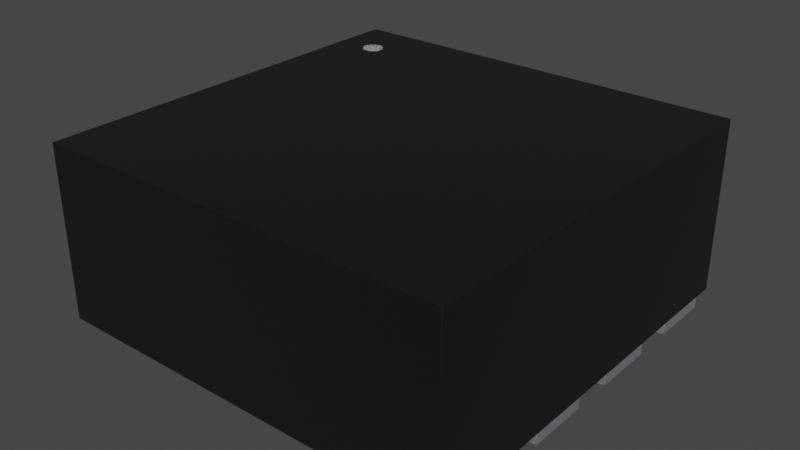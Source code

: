 # Source: MLF-8_2x2mm.blend  (saved by Blender 4.1.23; exported with 4.5.12 LTS)
import bpy
from mathutils import Matrix  # noqa: F401  (used for matrix-valued properties, if any)

bpy.ops.wm.read_factory_settings(use_empty=True)
scene = bpy.context.scene
scene.name = 'Scene'

# ---- collections
col_collection = bpy.data.collections.new('Collection'); scene.collection.children.link(col_collection)

# ---- materials (node trees are filled in below, after node groups)
mat_plastic_chip = bpy.data.materials.new('plastic_chip')
mat_plastic_chip.use_transparent_shadow = False
mat_plastic_chip.preview_render_type = 'CUBE'
mat_white_markings = bpy.data.materials.new('white_markings')
mat_white_markings.use_transparent_shadow = False
mat_white_markings.preview_render_type = 'FLAT'
mat_metal_pins = bpy.data.materials.new('metal_pins')
mat_metal_pins.use_transparent_shadow = False
mat_metal_pins.preview_render_type = 'CUBE'

# ---- material node trees
mat_plastic_chip.use_nodes = True; mat_plastic_chip.node_tree.nodes.clear()
_N = mat_plastic_chip.node_tree.nodes; _L = mat_plastic_chip.node_tree.links
n0 = _N.new('ShaderNodeBsdfPrincipled'); n0.name = 'Principled BSDF'; n0.location = (10, 300)
n0.distribution = 'GGX'
n0.subsurface_method = 'BURLEY'
n0.inputs[0].default_value = (0.009312, 0.009312, 0.009312, 1.0)
n0.inputs[1].default_value = 0.1372
n0.inputs[2].default_value = 0.3706
n0.inputs[3].default_value = 1.45
n0.inputs[27].default_value = (0.0, 0.0, 0.0, 1.0)
n0.inputs[28].default_value = 1.0
n1 = _N.new('ShaderNodeOutputMaterial'); n1.name = 'Material Output'; n1.location = (300, 300)
n2 = _N.new('ShaderNodeTexNoise'); n2.name = 'Noise Texture'; n2.location = (-893, 54)
n2.inputs[2].default_value = 200.0
n2.inputs[3].default_value = 3.6
n2.inputs[4].default_value = 0.8375
n3 = _N.new('ShaderNodeBump'); n3.name = 'Bump'; n3.location = (-604, -53)
n3.inputs[0].default_value = 0.08
n3.inputs[1].default_value = 1.0
n3.inputs[2].default_value = 1.0
_L.new(n0.outputs[0], n1.inputs[0])
_L.new(n2.outputs[0], n3.inputs[3])
_L.new(n3.outputs[0], n0.inputs[5])
n1.is_active_output = True
mat_white_markings.use_nodes = True; mat_white_markings.node_tree.nodes.clear()
_N = mat_white_markings.node_tree.nodes; _L = mat_white_markings.node_tree.links
n0 = _N.new('ShaderNodeOutputMaterial'); n0.name = 'Material Output'; n0.location = (300, 300)
n1 = _N.new('ShaderNodeBsdfPrincipled'); n1.name = 'Principled BSDF'; n1.location = (-34, 272)
n1.distribution = 'GGX'
n1.subsurface_method = 'BURLEY'
n1.inputs[1].default_value = 0.02
n1.inputs[2].default_value = 0.4636
n1.inputs[3].default_value = 1.4
n1.inputs[8].default_value = 1.0
n1.inputs[10].default_value = 0.3682
n1.inputs[13].default_value = 0.6591
n1.inputs[18].default_value = 0.2318
n1.inputs[20].default_value = 0.6709
n1.inputs[24].default_value = 0.1191
n1.inputs[27].default_value = (0.0, 0.0, 0.0, 1.0)
n1.inputs[28].default_value = 1.0
n2 = _N.new('ShaderNodeMapping'); n2.name = 'Mapping'; n2.location = (-1010, 265)
n2.inputs[3].default_value = (3.0, 1.0, 1.0)
n3 = _N.new('ShaderNodeTexCoord'); n3.name = 'Texture Coordinate'; n3.location = (-1250, 180)
n4 = _N.new('ShaderNodeBump'); n4.name = 'Bump'; n4.location = (-376, -99)
n4.inputs[0].default_value = 0.05
n4.inputs[1].default_value = 1.0
n4.inputs[2].default_value = 1.0
n5 = _N.new('ShaderNodeTexNoise'); n5.name = 'Noise Texture'; n5.location = (-662, 176)
n5.inputs[2].default_value = 88.0
n5.inputs[3].default_value = 10.8
n5.inputs[4].default_value = 0.9167
n5.inputs[8].default_value = 1.6
n6 = _N.new('ShaderNodeValToRGB'); n6.name = 'ColorRamp'; n6.location = (-354, 186)
while len(n6.color_ramp.elements) > 1: n6.color_ramp.elements.remove(n6.color_ramp.elements[-1])
n6.color_ramp.elements[0].position = 0.0; n6.color_ramp.elements[0].color = (0.2596, 0.2596, 0.2596, 1.0)
_e = n6.color_ramp.elements.new(1.0); _e.color = (0.6303, 0.6303, 0.6303, 1.0)
n7 = _N.new('ShaderNodeMix'); n7.name = 'Mix'; n7.location = (-204, 152)
n7.data_type = 'RGBA'
n7.inputs[0].default_value = 0.3682
n7.inputs[7].default_value = (0.2525, 0.2525, 0.2525, 1.0)
_L.new(n5.outputs[0], n6.inputs[0])
_L.new(n1.outputs[0], n0.inputs[0])
_L.new(n3.outputs[2], n2.inputs[0])
_L.new(n2.outputs[0], n5.inputs[0])
_L.new(n5.outputs[0], n4.inputs[3])
_L.new(n4.outputs[0], n1.inputs[5])
_L.new(n6.outputs[0], n7.inputs[6])
_L.new(n7.outputs[2], n1.inputs[0])
n0.is_active_output = True
mat_metal_pins.use_nodes = True; mat_metal_pins.node_tree.nodes.clear()
_N = mat_metal_pins.node_tree.nodes; _L = mat_metal_pins.node_tree.links
n0 = _N.new('ShaderNodeMapping'); n0.name = 'Mapping'; n0.location = (-1447, -91)
n0.inputs[3].default_value = (4.8, 1.2, 1.1)
n1 = _N.new('ShaderNodeBsdfPrincipled'); n1.name = 'Principled BSDF'; n1.location = (-560, 254)
n1.distribution = 'GGX'
n1.subsurface_method = 'BURLEY'
n1.inputs[1].default_value = 0.7818
n1.inputs[2].default_value = 0.2886
n1.inputs[3].default_value = 1.45
n1.inputs[13].default_value = 0.0
n1.inputs[27].default_value = (0.0, 0.0, 0.0, 1.0)
n1.inputs[28].default_value = 1.0
n2 = _N.new('ShaderNodeOutputMaterial'); n2.name = 'Material Output.002'; n2.location = (-205, 253)
n2.width = 213
n3 = _N.new('ShaderNodeTexNoise'); n3.name = 'Noise Texture.002'; n3.location = (-1228, -73)
n3.inputs[2].default_value = 0.1
n3.inputs[3].default_value = 7.0
n3.inputs[4].default_value = 0.6
n3.inputs[8].default_value = 0.4
n4 = _N.new('ShaderNodeTexCoord'); n4.name = 'Texture Coordinate'; n4.location = (-1636, -116)
n5 = _N.new('ShaderNodeMix'); n5.name = 'Mix.001'; n5.location = (-921, 45)
n5.data_type = 'RGBA'
n5.inputs[6].default_value = (0.9398, 0.9547, 1.0, 1.0)
n5.inputs[7].default_value = (0.13, 0.1259, 0.1359, 1.0)
n6 = _N.new('ShaderNodeBump'); n6.name = 'Bump.001'; n6.location = (-1001, -227)
n6.inputs[0].default_value = 0.05
n6.inputs[1].default_value = 0.01
n6.inputs[2].default_value = 1.0
_L.new(n1.outputs[0], n2.inputs[0])
_L.new(n3.outputs[0], n6.inputs[3])
_L.new(n0.outputs[0], n3.inputs[0])
_L.new(n3.outputs[0], n5.inputs[0])
_L.new(n4.outputs[3], n0.inputs[0])
_L.new(n5.outputs[2], n1.inputs[0])
_L.new(n6.outputs[0], n1.inputs[5])
n2.is_active_output = True

# ---- world
world_world = bpy.data.worlds.new('World'); scene.world = world_world
world_world.use_nodes = True; world_world.node_tree.nodes.clear()
_N = world_world.node_tree.nodes; _L = world_world.node_tree.links
n0 = _N.new('ShaderNodeOutputWorld'); n0.name = 'World Output'; n0.location = (300, 300)
n1 = _N.new('ShaderNodeBackground'); n1.name = 'Background'; n1.location = (10, 300)
n1.inputs[0].default_value = (0.05088, 0.05088, 0.05088, 1.0)
_L.new(n1.outputs[0], n0.inputs[0])
n0.is_active_output = True
world_world.color = (0.05088, 0.05088, 0.05088)
world_world.use_sun_shadow = False
world_world.sun_shadow_jitter_overblur = 0.0

# ---- meshes
me_shape_9_indexedfaceset_027 = bpy.data.meshes.new('SHAPE_9_IndexedFaceSet.027')
me_shape_9_indexedfaceset_027.from_pydata([(0.3949, -0.3949, 0.35), (-0.3358, 0.2953, 0.3512), (-0.3352, 0.2899, 0.3512), (-0.3296, 0.2808, 0.3512), (-0.3095, 0.2767, 0.3512), (-0.3008, 0.2828, 0.3512), (-0.298, 0.2874, 0.3512), (-0.3095, 0.3139, 0.3512), (-0.333, 0.3055, 0.3512), (-0.3352, 0.3006, 0.3512), (-0.3202, 0.3146, 0.35), (-0.3008, 0.3077, 0.35), (-0.3008, 0.2828, 0.35), (-0.3048, 0.2791, 0.35), (-0.3095, 0.2767, 0.35), (-0.3148, 0.2756, 0.35), (-0.3358, 0.2953, 0.35), (-0.3352, 0.3006, 0.35), (-0.333, 0.3055, 0.35), (-0.3296, 0.3097, 0.35), (-0.3252, 0.3128, 0.35), (-0.3148, 0.315, 0.35), (-0.3095, 0.3139, 0.35), (-0.3048, 0.3114, 0.35), (-0.298, 0.3031, 0.35), (-0.2966, 0.298, 0.35), (-0.2966, 0.2926, 0.35), (-0.298, 0.2874, 0.35), (-0.3202, 0.2759, 0.35), (-0.3252, 0.2777, 0.35), (-0.3296, 0.2808, 0.35), (-0.333, 0.285, 0.35), (-0.3352, 0.2899, 0.35), (-0.333, 0.285, 0.3512), (-0.3252, 0.2777, 0.3512), (-0.3202, 0.2759, 0.3512), (-0.3148, 0.2756, 0.3512), (-0.3048, 0.2791, 0.3512), (-0.2966, 0.2926, 0.3512), (-0.2966, 0.298, 0.3512), (-0.298, 0.3031, 0.3512), (-0.3008, 0.3077, 0.3512), (-0.3048, 0.3114, 0.3512), (-0.3148, 0.315, 0.3512), (-0.3202, 0.3146, 0.3512), (-0.3252, 0.3128, 0.3512), (-0.3296, 0.3097, 0.3512), (-0.3949, -0.3949, 0.02008), (-0.3949, -0.3949, 0.35), (0.3949, -0.3949, 0.02008), (0.3949, 0.3949, 0.02008), (0.3949, 0.3949, 0.35), (-0.3949, 0.3949, 0.02008), (-0.3949, 0.3949, 0.35), (-0.3949, 0.2354, 0.0), (-0.235, 0.2354, 0.0), (-0.235, 0.2354, 0.02008), (-0.235, 0.3551, 0.0), (-0.235, 0.3551, 0.02008), (-0.3949, 0.2354, 0.02008), (-0.3949, 0.3551, 0.0), (-0.3949, 0.3551, 0.02008), (-0.235, 0.03858, 0.0), (-0.3949, 0.03858, 0.0), (-0.235, 0.03858, 0.02008), (-0.3949, 0.1583, 0.02008), (-0.235, 0.1583, 0.02008), (-0.3949, 0.03858, 0.02008), (-0.3949, 0.1583, 0.0), (-0.235, 0.1583, 0.0), (-0.235, -0.03858, 0.02008), (-0.3949, -0.1583, 0.0), (-0.3949, -0.1583, 0.02008), (-0.3949, -0.03858, 0.0), (-0.235, -0.03858, 0.0), (-0.235, -0.1583, 0.0), (-0.235, -0.1583, 0.02008), (-0.3949, -0.03858, 0.02008), (-0.3949, -0.3551, 0.0), (-0.3949, -0.3551, 0.02008), (-0.235, -0.2354, 0.02008), (-0.235, -0.3551, 0.02008), (-0.3949, -0.2354, 0.0), (-0.235, -0.2354, 0.0), (-0.235, -0.3551, 0.0), (-0.3949, -0.2354, 0.02008), (0.3949, -0.3551, 0.0), (0.3949, -0.3551, 0.02008), (0.3949, -0.2354, 0.0), (0.235, -0.2354, 0.02008), (0.235, -0.3551, 0.02008), (0.235, -0.2354, 0.0), (0.235, -0.3551, 0.0), (0.3949, -0.2354, 0.02008), (0.3949, -0.1583, 0.0), (0.3949, -0.03858, 0.02008), (0.3949, -0.1583, 0.02008), (0.235, -0.03858, 0.0), (0.235, -0.03858, 0.02008), (0.235, -0.1583, 0.0), (0.3949, -0.03858, 0.0), (0.235, -0.1583, 0.02008), (0.3949, 0.03858, 0.0), (0.235, 0.03858, 0.0), (0.3949, 0.03858, 0.02008), (0.235, 0.03858, 0.02008), (0.3949, 0.1583, 0.02008), (0.235, 0.1583, 0.0), (0.3949, 0.1583, 0.0), (0.235, 0.1583, 0.02008), (0.3949, 0.2354, 0.0), (0.235, 0.2354, 0.02008), (0.3949, 0.3551, 0.0), (0.3949, 0.3551, 0.02008), (0.235, 0.3551, 0.0), (0.235, 0.2354, 0.0), (0.3949, 0.2354, 0.02008), (0.235, 0.3551, 0.02008), (-0.1402, -0.2551, 0.0), (0.1402, -0.2551, 0.02008), (-0.1402, -0.2551, 0.02008), (0.1402, 0.2551, 0.02008), (-0.1402, 0.2551, 0.02008), (-0.1402, 0.2551, 0.0), (0.1402, 0.2551, 0.0), (0.1402, -0.2551, 0.0)], [], [(53, 48, 0), (53, 0, 51), (2, 1, 16), (2, 16, 32), (33, 32, 31), (33, 2, 32), (3, 31, 30), (3, 33, 31), (34, 30, 29), (34, 3, 30), (35, 29, 28), (35, 34, 29), (36, 28, 15), (36, 35, 28), (4, 15, 14), (4, 36, 15), (37, 14, 13), (37, 4, 14), (5, 13, 12), (5, 37, 13), (6, 12, 27), (6, 5, 12), (38, 27, 26), (38, 6, 27), (39, 26, 25), (39, 38, 26), (40, 39, 25), (40, 25, 24), (41, 40, 24), (41, 24, 11), (42, 41, 11), (42, 11, 23), (7, 42, 23), (7, 23, 22), (43, 7, 22), (43, 22, 21), (44, 43, 21), (44, 21, 10), (45, 10, 20), (45, 44, 10), (46, 20, 19), (46, 45, 20), (8, 19, 18), (8, 46, 19), (9, 18, 17), (9, 8, 18), (1, 17, 16), (1, 9, 17), (19, 16, 17), (19, 17, 18), (19, 20, 10), (19, 10, 21), (19, 21, 22), (19, 22, 23), (19, 23, 11), (19, 11, 24), (19, 24, 25), (19, 25, 26), (19, 26, 27), (19, 27, 12), (19, 12, 13), (19, 13, 14), (19, 14, 15), (19, 15, 28), (19, 28, 29), (19, 29, 30), (19, 30, 31), (19, 31, 32), (19, 32, 16), (46, 1, 2), (46, 2, 33), (46, 33, 3), (46, 3, 34), (46, 34, 35), (46, 35, 36), (46, 36, 4), (46, 4, 37), (46, 37, 5), (46, 5, 6), (46, 6, 38), (46, 38, 39), (46, 39, 40), (46, 40, 41), (46, 41, 42), (46, 42, 7), (46, 7, 43), (46, 43, 44), (46, 44, 45), (46, 8, 9), (46, 9, 1), (48, 47, 49), (48, 49, 0), (0, 49, 50), (0, 50, 51), (51, 50, 52), (51, 52, 53), (53, 52, 47), (53, 47, 48), (50, 49, 47), (50, 47, 52), (59, 54, 55), (59, 55, 56), (56, 55, 57), (56, 57, 58), (58, 57, 60), (58, 60, 61), (61, 60, 54), (61, 54, 59), (57, 55, 54), (57, 54, 60), (61, 59, 56), (61, 56, 58), (67, 63, 62), (67, 62, 64), (64, 62, 69), (64, 69, 66), (66, 69, 68), (66, 68, 65), (65, 68, 63), (65, 63, 67), (69, 62, 63), (69, 63, 68), (65, 67, 64), (65, 64, 66), (72, 71, 75), (72, 75, 76), (76, 75, 74), (76, 74, 70), (70, 74, 73), (70, 73, 77), (77, 73, 71), (77, 71, 72), (74, 75, 71), (74, 71, 73), (77, 72, 76), (77, 76, 70), (79, 78, 84), (79, 84, 81), (81, 84, 83), (81, 83, 80), (80, 83, 82), (80, 82, 85), (85, 82, 78), (85, 78, 79), (83, 84, 78), (83, 78, 82), (85, 79, 81), (85, 81, 80), (90, 92, 86), (90, 86, 87), (87, 86, 88), (87, 88, 93), (93, 88, 91), (93, 91, 89), (89, 91, 92), (89, 92, 90), (88, 86, 92), (88, 92, 91), (89, 90, 87), (89, 87, 93), (101, 99, 94), (101, 94, 96), (96, 94, 100), (96, 100, 95), (95, 100, 97), (95, 97, 98), (98, 97, 99), (98, 99, 101), (100, 94, 99), (100, 99, 97), (98, 101, 96), (98, 96, 95), (105, 103, 102), (105, 102, 104), (104, 102, 108), (104, 108, 106), (106, 108, 107), (106, 107, 109), (109, 107, 103), (109, 103, 105), (108, 102, 103), (108, 103, 107), (109, 105, 104), (109, 104, 106), (111, 115, 110), (111, 110, 116), (116, 110, 112), (116, 112, 113), (113, 112, 114), (113, 114, 117), (117, 114, 115), (117, 115, 111), (112, 110, 115), (112, 115, 114), (117, 111, 116), (117, 116, 113), (120, 118, 125), (120, 125, 119), (119, 125, 124), (119, 124, 121), (121, 124, 123), (121, 123, 122), (122, 123, 118), (122, 118, 120), (124, 125, 118), (124, 118, 123), (122, 120, 119), (122, 119, 121)])
me_shape_9_indexedfaceset_027.polygons.foreach_set('use_smooth', [True] * 208)
me_shape_9_indexedfaceset_027.polygons.foreach_set('material_index', [0, 0, 1, 1, 1, 1, 1, 1, 1, 1, 1, 1, 1, 1, 1, 1, 1, 1, 1, 1, 1, 1, 1, 1, 1, 1, 1, 1, 1, 1, 1, 1, 1, 1, 1, 1, 1, 1, 1, 1, 1, 1, 1, 1, 1, 1, 1, 1, 1, 1, 1, 1, 1, 1, 1, 1, 1, 1, 1, 1, 1, 1, 1, 1, 1, 1, 1, 1, 1, 1, 1, 1, 1, 1, 1, 1, 1, 1, 1, 1, 1, 1, 1, 1, 1, 1, 1, 1, 1, 1, 0, 0, 0, 0, 0, 0, 0, 0, 0, 0, 2, 2, 2, 2, 2, 2, 2, 2, 2, 2, 2, 2, 2, 2, 2, 2, 2, 2, 2, 2, 2, 2, 2, 2, 2, 2, 2, 2, 2, 2, 2, 2, 2, 2, 2, 2, 2, 2, 2, 2, 2, 2, 2, 2, 2, 2, 2, 2, 2, 2, 2, 2, 2, 2, 2, 2, 2, 2, 2, 2, 2, 2, 2, 2, 2, 2, 2, 2, 2, 2, 2, 2, 2, 2, 2, 2, 2, 2, 2, 2, 2, 2, 2, 2, 2, 2, 2, 2, 2, 2, 2, 2, 2, 2, 2, 2, 2, 2, 2, 2, 2, 2, 2, 2, 2, 2, 2, 2])
_k = set([(0, 48), (0, 49), (0, 51), (1, 2), (1, 9), (2, 33), (3, 33), (3, 34), (4, 36), (4, 37), (5, 6), (5, 37), (6, 38), (7, 42), (7, 43), (8, 9), (8, 46), (10, 20), (10, 21), (11, 23), (11, 24), (12, 13), (12, 27), (13, 14), (14, 15), (15, 28), (16, 17), (16, 32), (17, 18), (18, 19), (19, 20), (21, 22), (22, 23), (24, 25), (25, 26), (26, 27), (28, 29), (29, 30), (30, 31), (31, 32), (34, 35), (35, 36), (38, 39), (39, 40), (40, 41), (41, 42), (43, 44), (44, 45), (45, 46), (47, 48), (47, 49), (47, 52), (48, 53), (49, 50), (50, 51), (50, 52), (51, 53), (52, 53), (54, 55), (54, 59), (54, 60), (55, 56), (55, 57), (56, 58), (56, 59), (57, 58), (57, 60), (58, 61), (59, 61), (60, 61), (62, 63), (62, 64), (62, 69), (63, 67), (63, 68), (64, 66), (64, 67), (65, 66), (65, 67), (65, 68), (66, 69), (68, 69), (70, 74), (70, 76), (70, 77), (71, 72), (71, 73), (71, 75), (72, 76), (72, 77), (73, 74), (73, 77), (74, 75), (75, 76), (78, 79), (78, 82), (78, 84), (79, 81), (79, 85), (80, 81), (80, 83), (80, 85), (81, 84), (82, 83), (82, 85), (83, 84), (86, 87), (86, 88), (86, 92), (87, 90), (87, 93), (88, 91), (88, 93), (89, 90), (89, 91), (89, 93), (90, 92), (91, 92), (94, 96), (94, 99), (94, 100), (95, 96), (95, 98), (95, 100), (96, 101), (97, 98), (97, 99), (97, 100), (98, 101), (99, 101), (102, 103), (102, 104), (102, 108), (103, 105), (103, 107), (104, 105), (104, 106), (105, 109), (106, 108), (106, 109), (107, 108), (107, 109), (110, 112), (110, 115), (110, 116), (111, 115), (111, 116), (111, 117), (112, 113), (112, 114), (113, 116), (113, 117), (114, 115), (114, 117), (118, 120), (118, 123), (118, 125), (119, 120), (119, 121), (119, 125), (120, 122), (121, 122), (121, 124), (122, 123), (123, 124), (124, 125)])
me_shape_9_indexedfaceset_027.attributes.new('sharp_edge', 'BOOLEAN', 'EDGE').data.foreach_set('value', [ (min(e.vertices), max(e.vertices)) in _k for e in me_shape_9_indexedfaceset_027.edges])
_uv = me_shape_9_indexedfaceset_027.uv_layers.new(name='UVMap')
_uv.uv.foreach_set('vector', [0.0, 1.0, 0.0, 0.0, 1.0, 0.0, 0.0, 1.0, 1.0, 0.0, 1.0, 1.0, 0.3648, 0.017, 0.5, 0.0, 0.5, 0.0, 0.3648, 0.017, 0.5, 0.0, 0.3648, 0.017, 0.2396, 0.0716, 0.3648, 0.017, 0.2396, 0.0716, 0.2396, 0.0716, 0.3648, 0.017, 0.3648, 0.017, 0.1337, 0.1581, 0.2396, 0.0716, 0.1337, 0.1581, 0.1337, 0.1581, 0.2396, 0.0716, 0.2396, 0.0716, 0.05502, 0.27, 0.1337, 0.1581, 0.05502, 0.27, 0.05502, 0.27, 0.1337, 0.1581, 0.1337, 0.1581, 0.009314, 0.3991, 0.05502, 0.27, 0.009314, 0.3991, 0.009314, 0.3991, 0.05502, 0.27, 0.05502, 0.27, 0.0, 0.5359, 0.009314, 0.3991, 0.0, 0.5359, 0.0, 0.5359, 0.009314, 0.3991, 0.009314, 0.3991, 0.02777, 0.67, 0.0, 0.5359, 0.02777, 0.67, 0.02777, 0.67, 0.0, 0.5359, 0.0, 0.5359, 0.09056, 0.7917, 0.02777, 0.67, 0.09056, 0.7917, 0.09056, 0.7917, 0.02777, 0.67, 0.02777, 0.67, 0.1837, 0.8918, 0.09056, 0.7917, 0.1837, 0.8918, 0.1837, 0.8918, 0.09056, 0.7917, 0.09056, 0.7917, 0.3003, 0.963, 0.1837, 0.8918, 0.3003, 0.963, 0.3003, 0.963, 0.1837, 0.8918, 0.1837, 0.8918, 0.4318, 1.0, 0.3003, 0.963, 0.4318, 1.0, 0.4318, 1.0, 0.3003, 0.963, 0.3003, 0.963, 0.5682, 1.0, 0.4318, 1.0, 0.5682, 1.0, 0.5682, 1.0, 0.4318, 1.0, 0.4318, 1.0, 0.6997, 0.963, 0.5682, 1.0, 0.5682, 1.0, 0.6997, 0.963, 0.5682, 1.0, 0.6997, 0.963, 0.8163, 0.8918, 0.6997, 0.963, 0.6997, 0.963, 0.8163, 0.8918, 0.6997, 0.963, 0.8163, 0.8918, 0.9094, 0.7917, 0.8163, 0.8918, 0.8163, 0.8918, 0.9094, 0.7917, 0.8163, 0.8918, 0.9094, 0.7917, 0.9722, 0.67, 0.9094, 0.7917, 0.9094, 0.7917, 0.9722, 0.67, 0.9094, 0.7917, 0.9722, 0.67, 1.0, 0.5359, 0.9722, 0.67, 0.9722, 0.67, 1.0, 0.5359, 0.9722, 0.67, 1.0, 0.5359, 0.9907, 0.3991, 1.0, 0.5359, 1.0, 0.5359, 0.9907, 0.3991, 1.0, 0.5359, 0.9907, 0.3991, 0.945, 0.27, 0.9907, 0.3991, 0.945, 0.27, 0.945, 0.27, 0.9907, 0.3991, 0.9907, 0.3991, 0.8663, 0.1581, 0.945, 0.27, 0.8663, 0.1581, 0.8663, 0.1581, 0.945, 0.27, 0.945, 0.27, 0.7604, 0.0716, 0.8663, 0.1581, 0.7604, 0.0716, 0.7604, 0.0716, 0.8663, 0.1581, 0.8663, 0.1581, 0.6352, 0.017, 0.7604, 0.0716, 0.6352, 0.017, 0.6352, 0.017, 0.7604, 0.0716, 0.7604, 0.0716, 0.5, 0.0, 0.6352, 0.017, 0.5, 0.0, 0.5, 0.0, 0.6352, 0.017, 0.6352, 0.017, 0.8663, 0.1581, 0.5, 0.0, 0.6352, 0.017, 0.8663, 0.1581, 0.6352, 0.017, 0.7604, 0.0716, 0.8663, 0.1581, 0.945, 0.27, 0.9907, 0.3991, 0.8663, 0.1581, 0.9907, 0.3991, 1.0, 0.5359, 0.8663, 0.1581, 1.0, 0.5359, 0.9722, 0.67, 0.8663, 0.1581, 0.9722, 0.67, 0.9094, 0.7917, 0.8663, 0.1581, 0.9094, 0.7917, 0.8163, 0.8918, 0.8663, 0.1581, 0.8163, 0.8918, 0.6997, 0.963, 0.8663, 0.1581, 0.6997, 0.963, 0.5682, 1.0, 0.8663, 0.1581, 0.5682, 1.0, 0.4318, 1.0, 0.8663, 0.1581, 0.4318, 1.0, 0.3003, 0.963, 0.8663, 0.1581, 0.3003, 0.963, 0.1837, 0.8918, 0.8663, 0.1581, 0.1837, 0.8918, 0.09056, 0.7917, 0.8663, 0.1581, 0.09056, 0.7917, 0.02777, 0.67, 0.8663, 0.1581, 0.02777, 0.67, 0.0, 0.5359, 0.8663, 0.1581, 0.0, 0.5359, 0.009314, 0.3991, 0.8663, 0.1581, 0.009314, 0.3991, 0.05502, 0.27, 0.8663, 0.1581, 0.05502, 0.27, 0.1337, 0.1581, 0.8663, 0.1581, 0.1337, 0.1581, 0.2396, 0.0716, 0.8663, 0.1581, 0.2396, 0.0716, 0.3648, 0.017, 0.8663, 0.1581, 0.3648, 0.017, 0.5, 0.0, 0.8663, 0.1581, 0.5, 0.0, 0.3648, 0.017, 0.8663, 0.1581, 0.3648, 0.017, 0.2396, 0.0716, 0.8663, 0.1581, 0.2396, 0.0716, 0.1337, 0.1581, 0.8663, 0.1581, 0.1337, 0.1581, 0.05502, 0.27, 0.8663, 0.1581, 0.05502, 0.27, 0.009314, 0.3991, 0.8663, 0.1581, 0.009314, 0.3991, 0.0, 0.5359, 0.8663, 0.1581, 0.0, 0.5359, 0.02777, 0.67, 0.8663, 0.1581, 0.02777, 0.67, 0.09056, 0.7917, 0.8663, 0.1581, 0.09056, 0.7917, 0.1837, 0.8918, 0.8663, 0.1581, 0.1837, 0.8918, 0.3003, 0.963, 0.8663, 0.1581, 0.3003, 0.963, 0.4318, 1.0, 0.8663, 0.1581, 0.4318, 1.0, 0.5682, 1.0, 0.8663, 0.1581, 0.5682, 1.0, 0.6997, 0.963, 0.8663, 0.1581, 0.6997, 0.963, 0.8163, 0.8918, 0.8663, 0.1581, 0.8163, 0.8918, 0.9094, 0.7917, 0.8663, 0.1581, 0.9094, 0.7917, 0.9722, 0.67, 0.8663, 0.1581, 0.9722, 0.67, 1.0, 0.5359, 0.8663, 0.1581, 1.0, 0.5359, 0.9907, 0.3991, 0.8663, 0.1581, 0.9907, 0.3991, 0.945, 0.27, 0.8663, 0.1581, 0.7604, 0.0716, 0.6352, 0.017, 0.8663, 0.1581, 0.6352, 0.017, 0.5, 0.0, 0.0, 1.0, 0.0, 0.0, 1.0, 0.0, 0.0, 1.0, 1.0, 0.0, 1.0, 1.0, 0.0, 1.0, 0.0, 0.0, 1.0, 0.0, 0.0, 1.0, 1.0, 0.0, 1.0, 1.0, 1.0, 1.0, 1.0, 0.0, 0.0, 0.0, 1.0, 1.0, 0.0, 0.0, 0.0, 1.0, 1.0, 1.0, 1.0, 0.0, 0.0, 0.0, 1.0, 1.0, 0.0, 0.0, 0.0, 1.0, 1.0, 1.0, 1.0, 0.0, 0.0, 0.0, 1.0, 1.0, 0.0, 0.0, 0.0, 1.0, 0.0, 1.0, 0.0, 0.0, 1.0, 0.0, 0.0, 1.0, 1.0, 0.0, 1.0, 1.0, 0.0, 1.0, 0.0, 0.0, 1.0, 0.0, 0.0, 1.0, 1.0, 0.0, 1.0, 1.0, 1.0, 1.0, 1.0, 0.0, 0.0, 0.0, 1.0, 1.0, 0.0, 0.0, 0.0, 1.0, 1.0, 1.0, 1.0, 0.0, 0.0, 0.0, 1.0, 1.0, 0.0, 0.0, 0.0, 1.0, 1.0, 1.0, 1.0, 0.0, 0.0, 0.0, 1.0, 1.0, 0.0, 0.0, 0.0, 1.0, 0.0, 1.0, 0.0, 0.0, 1.0, 0.0, 0.0, 1.0, 1.0, 0.0, 1.0, 1.0, 0.0, 1.0, 0.0, 0.0, 1.0, 0.0, 0.0, 1.0, 1.0, 0.0, 1.0, 1.0, 0.0, 1.0, 0.0, 0.0, 1.0, 0.0, 0.0, 1.0, 1.0, 0.0, 1.0, 1.0, 1.0, 1.0, 1.0, 0.0, 0.0, 0.0, 1.0, 1.0, 0.0, 0.0, 0.0, 1.0, 1.0, 1.0, 1.0, 0.0, 0.0, 0.0, 1.0, 1.0, 0.0, 0.0, 0.0, 1.0, 1.0, 1.0, 1.0, 0.0, 0.0, 0.0, 1.0, 1.0, 0.0, 0.0, 0.0, 1.0, 0.0, 1.0, 0.0, 0.0, 1.0, 0.0, 0.0, 1.0, 1.0, 0.0, 1.0, 1.0, 0.0, 1.0, 0.0, 0.0, 1.0, 0.0, 0.0, 1.0, 1.0, 0.0, 1.0, 1.0, 0.0, 1.0, 0.0, 0.0, 1.0, 0.0, 0.0, 1.0, 1.0, 0.0, 1.0, 1.0, 1.0, 1.0, 1.0, 0.0, 0.0, 0.0, 1.0, 1.0, 0.0, 0.0, 0.0, 1.0, 1.0, 1.0, 1.0, 0.0, 0.0, 0.0, 1.0, 1.0, 0.0, 0.0, 0.0, 1.0, 1.0, 1.0, 1.0, 0.0, 0.0, 0.0, 1.0, 1.0, 0.0, 0.0, 0.0, 1.0, 0.0, 1.0, 0.0, 0.0, 1.0, 0.0, 0.0, 1.0, 1.0, 0.0, 1.0, 1.0, 0.0, 1.0, 0.0, 0.0, 1.0, 0.0, 0.0, 1.0, 1.0, 0.0, 1.0, 1.0, 0.0, 1.0, 0.0, 0.0, 1.0, 0.0, 0.0, 1.0, 1.0, 0.0, 1.0, 1.0, 1.0, 1.0, 1.0, 0.0, 0.0, 0.0, 1.0, 1.0, 0.0, 0.0, 0.0, 1.0, 1.0, 1.0, 1.0, 0.0, 0.0, 0.0, 1.0, 1.0, 0.0, 0.0, 0.0, 1.0, 1.0, 1.0, 1.0, 0.0, 0.0, 0.0, 1.0, 1.0, 0.0, 0.0, 0.0, 1.0, 0.0, 1.0, 0.0, 0.0, 1.0, 0.0, 0.0, 1.0, 1.0, 0.0, 1.0, 1.0, 0.0, 1.0, 0.0, 0.0, 1.0, 0.0, 0.0, 1.0, 1.0, 0.0, 1.0, 1.0, 0.0, 1.0, 0.0, 0.0, 1.0, 0.0, 0.0, 1.0, 1.0, 0.0, 1.0, 1.0, 1.0, 1.0, 1.0, 0.0, 0.0, 0.0, 1.0, 1.0, 0.0, 0.0, 0.0, 1.0, 1.0, 1.0, 1.0, 0.0, 0.0, 0.0, 1.0, 1.0, 0.0, 0.0, 0.0, 1.0, 1.0, 1.0, 1.0, 0.0, 0.0, 0.0, 1.0, 1.0, 0.0, 0.0, 0.0, 1.0, 0.0, 1.0, 0.0, 0.0, 1.0, 0.0, 0.0, 1.0, 1.0, 0.0, 1.0, 1.0, 0.0, 1.0, 0.0, 0.0, 1.0, 0.0, 0.0, 1.0, 1.0, 0.0, 1.0, 1.0, 0.0, 1.0, 0.0, 0.0, 1.0, 0.0, 0.0, 1.0, 1.0, 0.0, 1.0, 1.0, 1.0, 1.0, 1.0, 0.0, 0.0, 0.0, 1.0, 1.0, 0.0, 0.0, 0.0, 1.0, 1.0, 1.0, 1.0, 0.0, 0.0, 0.0, 1.0, 1.0, 0.0, 0.0, 0.0, 1.0, 1.0, 1.0, 1.0, 0.0, 0.0, 0.0, 1.0, 1.0, 0.0, 0.0, 0.0, 1.0, 0.0, 1.0, 0.0, 0.0, 1.0, 0.0, 0.0, 1.0, 1.0, 0.0, 1.0, 1.0, 0.0, 1.0, 0.0, 0.0, 1.0, 0.0, 0.0, 1.0, 1.0, 0.0, 1.0, 1.0, 0.0, 1.0, 0.0, 0.0, 1.0, 0.0, 0.0, 1.0, 1.0, 0.0, 1.0, 1.0, 1.0, 1.0, 1.0, 0.0, 0.0, 0.0, 1.0, 1.0, 0.0, 0.0, 0.0, 1.0, 1.0, 1.0, 1.0, 0.0, 0.0, 0.0, 1.0, 1.0, 0.0, 0.0, 0.0, 1.0, 1.0, 1.0, 1.0, 0.0, 0.0, 0.0, 1.0, 1.0, 0.0, 0.0, 0.0, 1.0, 0.0, 1.0, 0.0, 0.0, 1.0, 0.0, 0.0, 1.0, 1.0, 0.0, 1.0, 1.0, 0.0, 1.0, 0.0, 0.0, 1.0, 0.0, 0.0, 1.0, 1.0, 0.0, 1.0, 1.0, 0.0, 1.0, 0.0, 0.0, 1.0, 0.0, 0.0, 1.0, 1.0, 0.0, 1.0, 1.0, 1.0, 1.0, 1.0, 0.0, 0.0, 0.0, 1.0, 1.0, 0.0, 0.0, 0.0, 1.0, 1.0, 1.0, 1.0, 0.0, 0.0, 0.0, 1.0, 1.0, 0.0, 0.0, 0.0, 1.0, 1.0, 1.0, 1.0, 0.0, 0.0, 0.0, 1.0, 1.0, 0.0, 0.0, 0.0, 1.0, 0.0, 1.0, 0.0, 0.0, 1.0, 0.0, 0.0, 1.0, 1.0, 0.0, 1.0, 1.0, 0.0, 1.0, 0.0, 0.0, 1.0, 0.0, 0.0, 1.0, 1.0, 0.0, 1.0, 1.0, 0.0, 1.0, 0.0, 0.0, 1.0, 0.0, 0.0, 1.0, 1.0, 0.0, 1.0, 1.0, 1.0, 1.0, 1.0, 0.0, 0.0, 0.0, 1.0, 1.0, 0.0, 0.0, 0.0, 1.0, 1.0, 1.0, 1.0, 0.0, 0.0, 0.0, 1.0, 1.0, 0.0, 0.0, 0.0, 1.0, 1.0, 1.0, 0.0, 1.0, 0.0, 0.0, 1.0, 1.0, 0.0, 0.0, 1.0, 0.0, 1.0, 0.0, 0.0, 0.0, 0.0, 1.0, 1.0, 0.0, 0.0, 1.0, 1.0, 1.0])
me_shape_9_indexedfaceset_027.materials.append(mat_plastic_chip)
me_shape_9_indexedfaceset_027.materials.append(mat_white_markings)
me_shape_9_indexedfaceset_027.materials.append(mat_metal_pins)
me_shape_9_indexedfaceset_027.update()
me_shape_9_indexedfaceset_027.normals_split_custom_set([tuple(v) for v in zip(*[iter([0.0, 0.0, 1.0, 0.0, 0.0, 1.0, 0.0, 0.0, 1.0, 0.0, 0.0, 1.0, 0.0, 0.0, 1.0, 0.0, 0.0, 1.0, -0.9645, -0.264, 0.0, -1.0, 1.635e-06, 0.0, -1.0, 2.256e-06, 0.0, -0.9645, -0.264, 0.0, -1.0, 2.256e-06, 0.0, -0.9645, -0.264, 0.0, -0.8544, -0.5196, 0.0, -0.9645, -0.264, 0.0, -0.8544, -0.5196, 0.0, -0.8544, -0.5196, 0.0, -0.9645, -0.264, 0.0, -0.9645, -0.264, 0.0, -0.6826, -0.7308, 0.0, -0.8544, -0.5196, 0.0, -0.6826, -0.7308, 0.0, -0.6826, -0.7308, 0.0, -0.8544, -0.5196, 0.0, -0.8544, -0.5196, 0.0, -0.4601, -0.8879, 0.0, -0.6826, -0.7308, 0.0, -0.4601, -0.8879, 0.0, -0.4601, -0.8879, 0.0, -0.6826, -0.7308, 0.0, -0.6826, -0.7308, 0.0, -0.2035, -0.9791, 0.0, -0.4601, -0.8879, 0.0, -0.2035, -0.9791, 0.0, -0.2035, -0.9791, 0.0, -0.4601, -0.8879, 0.0, -0.4601, -0.8879, 0.0, 0.06824, -0.9977, 0.0, -0.2035, -0.9791, 0.0, 0.06824, -0.9977, 0.0, 0.06824, -0.9977, 0.0, -0.2035, -0.9791, 0.0, -0.2035, -0.9791, 0.0, 0.3349, -0.9423, 0.0, 0.06824, -0.9977, 0.0, 0.3349, -0.9423, 0.0, 0.3349, -0.9423, 0.0, 0.06824, -0.9977, 0.0, 0.06824, -0.9977, 0.0, 0.5767, -0.817, 0.0, 0.3349, -0.9423, 0.0, 0.5767, -0.817, 0.0, 0.5767, -0.817, 0.0, 0.3349, -0.9423, 0.0, 0.3349, -0.9423, 0.0, 0.7757, -0.6311, 0.0, 0.5767, -0.817, 0.0, 0.7757, -0.6311, 0.0, 0.7757, -0.6311, 0.0, 0.5767, -0.817, 0.0, 0.5767, -0.817, 0.0, 0.9172, -0.3984, 0.0, 0.7757, -0.6311, 0.0, 0.9172, -0.3984, 0.0, 0.9172, -0.3984, 0.0, 0.7757, -0.6311, 0.0, 0.7757, -0.6311, 0.0, 0.9907, -0.1362, 0.0, 0.9172, -0.3984, 0.0, 0.9907, -0.1362, 0.0, 0.9907, -0.1362, 0.0, 0.9172, -0.3984, 0.0, 0.9172, -0.3984, 0.0, 0.9907, 0.1362, 0.0, 0.9907, -0.1362, 0.0, 0.9907, 0.1362, 0.0, 0.9907, 0.1362, 0.0, 0.9907, -0.1362, 0.0, 0.9907, -0.1362, 0.0, 0.9172, 0.3984, 0.0, 0.9907, 0.1362, 0.0, 0.9907, 0.1362, 0.0, 0.9172, 0.3984, 0.0, 0.9907, 0.1362, 0.0, 0.9172, 0.3984, 0.0, 0.7757, 0.6311, 0.0, 0.9172, 0.3984, 0.0, 0.9172, 0.3984, 0.0, 0.7757, 0.6311, 0.0, 0.9172, 0.3984, 0.0, 0.7757, 0.6311, 0.0, 0.5767, 0.817, 0.0, 0.7757, 0.6311, 0.0, 0.7757, 0.6311, 0.0, 0.5767, 0.817, 0.0, 0.7757, 0.6311, 0.0, 0.5767, 0.817, 0.0, 0.3349, 0.9423, 0.0, 0.5767, 0.817, 0.0, 0.5767, 0.817, 0.0, 0.3349, 0.9423, 0.0, 0.5767, 0.817, 0.0, 0.3349, 0.9423, 0.0, 0.06824, 0.9977, 0.0, 0.3349, 0.9423, 0.0, 0.3349, 0.9423, 0.0, 0.06824, 0.9977, 0.0, 0.3349, 0.9423, 0.0, 0.06825, 0.9977, 0.0, -0.2035, 0.9791, 0.0, 0.06824, 0.9977, 0.0, 0.06825, 0.9977, 0.0, -0.2035, 0.9791, 0.0, 0.06825, 0.9977, 0.0, -0.2035, 0.9791, 0.0, -0.4601, 0.8879, 0.0, -0.2035, 0.9791, 0.0, -0.4601, 0.8879, 0.0, -0.4601, 0.8879, 0.0, -0.2035, 0.9791, 0.0, -0.2035, 0.9791, 0.0, -0.6826, 0.7308, 0.0, -0.4601, 0.8879, 0.0, -0.6826, 0.7308, 0.0, -0.6826, 0.7308, 0.0, -0.4601, 0.8879, 0.0, -0.4601, 0.8879, 0.0, -0.8544, 0.5196, 0.0, -0.6826, 0.7308, 0.0, -0.8544, 0.5196, 0.0, -0.8544, 0.5196, 0.0, -0.6826, 0.7308, 0.0, -0.6826, 0.7308, 0.0, -0.9645, 0.264, 0.0, -0.8544, 0.5196, 0.0, -0.9645, 0.264, 0.0, -0.9645, 0.264, 0.0, -0.8544, 0.5196, 0.0, -0.8544, 0.5196, 0.0, -1.0, 1.635e-06, 0.0, -0.9645, 0.264, 0.0, -1.0, 2.256e-06, 0.0, -1.0, 1.635e-06, 0.0, -0.9645, 0.264, 0.0, -0.9645, 0.264, 0.0, 1.855e-06, 0.0, -1.0, 0.0, 0.0, -1.0, 1.426e-06, 0.0, -1.0, 1.855e-06, 0.0, -1.0, 1.426e-06, 0.0, -1.0, 2.983e-05, 0.0, -1.0, 1.855e-06, 0.0, -1.0, 1.492e-05, 0.0, -1.0, 4.351e-06, 0.0, -1.0, 1.855e-06, 0.0, -1.0, 4.351e-06, 0.0, -1.0, -3.229e-06, 0.0, -1.0, 1.855e-06, 0.0, -1.0, -3.229e-06, 0.0, -1.0, 8.651e-07, 0.0, -1.0, 1.855e-06, 0.0, -1.0, 8.651e-07, 0.0, -1.0, 3.183e-07, 0.0, -1.0, 1.855e-06, 0.0, -1.0, 3.183e-07, 0.0, -1.0, -1.398e-06, 0.0, -1.0, 1.855e-06, 0.0, -1.0, -1.398e-06, 0.0, -1.0, 5.547e-07, 0.0, -1.0, 1.855e-06, 0.0, -1.0, 5.547e-07, 0.0, -1.0, 5.036e-07, 0.0, -1.0, 1.855e-06, 0.0, -1.0, 5.036e-07, 0.0, -1.0, 7.354e-07, 0.0, -1.0, 1.855e-06, 0.0, -1.0, 7.354e-07, 0.0, -1.0, 1.15e-06, 0.0, -1.0, 1.855e-06, 0.0, -1.0, 1.15e-06, 0.0, -1.0, -6.192e-07, 0.0, -1.0, 1.855e-06, 0.0, -1.0, -6.192e-07, 0.0, -1.0, -3.521e-07, 0.0, -1.0, 1.855e-06, 0.0, -1.0, -3.521e-07, 0.0, -1.0, -6.929e-07, 0.0, -1.0, 1.855e-06, 0.0, -1.0, -6.929e-07, 0.0, -1.0, -3.201e-06, 0.0, -1.0, 1.855e-06, 0.0, -1.0, -3.201e-06, 0.0, -1.0, 1.099e-06, 0.0, -1.0, 1.855e-06, 0.0, -1.0, 1.099e-06, 0.0, -1.0, 3.822e-06, 0.0, -1.0, 1.855e-06, 0.0, -1.0, 3.822e-06, 0.0, -1.0, -1.367e-06, 0.0, -1.0, 1.855e-06, 0.0, -1.0, -1.367e-06, 0.0, -1.0, 6.434e-06, 0.0, -1.0, 1.855e-06, 0.0, -1.0, 6.434e-06, 0.0, -1.0, -1.438e-05, 0.0, -1.0, 1.855e-06, 0.0, -1.0, -1.438e-05, 0.0, -1.0, 0.0, 0.0, -1.0, 2.478e-07, 0.0, 1.0, 0.0, 0.0, 1.0, 8.63e-06, 0.0, 1.0, 2.478e-07, 0.0, 1.0, 8.63e-06, 0.0, 1.0, -3.861e-06, 0.0, 1.0, 2.478e-07, 0.0, 1.0, -3.861e-06, 0.0, 1.0, -1.697e-06, 0.0, 1.0, 2.478e-07, 0.0, 1.0, -1.697e-06, 0.0, 1.0, -3.237e-06, 0.0, 1.0, 2.478e-07, 0.0, 1.0, -3.237e-06, 0.0, 1.0, 3.292e-06, 0.0, 1.0, 2.478e-07, 0.0, 1.0, 3.292e-06, 0.0, 1.0, 7.223e-07, 0.0, 1.0, 2.478e-07, 0.0, 1.0, 7.223e-07, 0.0, 1.0, -3.323e-06, 0.0, 1.0, 2.478e-07, 0.0, 1.0, -3.323e-06, 0.0, 1.0, 7.042e-07, 0.0, 1.0, 2.478e-07, 0.0, 1.0, 7.042e-07, 0.0, 1.0, 1.238e-06, 0.0, 1.0, 2.478e-07, 0.0, 1.0, 1.238e-06, 0.0, 1.0, -2.64e-07, 0.0, 1.0, 2.478e-07, 0.0, 1.0, -2.64e-07, 0.0, 1.0, 1.471e-06, 0.0, 1.0, 2.478e-07, 0.0, 1.0, 1.471e-06, 0.0, 1.0, -1.007e-06, 0.0, 1.0, 2.478e-07, 0.0, 1.0, -1.007e-06, 0.0, 1.0, -2.158e-06, 0.0, 1.0, 2.478e-07, 0.0, 1.0, -2.158e-06, 0.0, 1.0, 0.0, 0.0, 1.0, 2.478e-07, 0.0, 1.0, 0.0, 0.0, 1.0, -3.183e-07, 0.0, 1.0, 2.478e-07, 0.0, 1.0, -3.183e-07, 0.0, 1.0, -1.243e-06, 0.0, 1.0, 2.478e-07, 0.0, 1.0, -1.243e-06, 0.0, 1.0, 1.683e-06, 0.0, 1.0, 2.478e-07, 0.0, 1.0, 1.683e-06, 0.0, 1.0, 4.855e-06, 0.0, 1.0, 2.478e-07, 0.0, 1.0, 4.855e-06, 0.0, 1.0, 0.0, 0.0, 1.0, 2.478e-07, 0.0, 1.0, 0.0, 0.0, 1.0, 0.0, 0.0, 1.0, 2.478e-07, 0.0, 1.0, 0.0, 0.0, 1.0, 0.0, 0.0, 1.0, 0.0, -1.0, 0.0, 0.0, -1.0, 0.0, 0.0, -1.0, 0.0, 0.0, -1.0, 0.0, 0.0, -1.0, 0.0, 0.0, -1.0, 0.0, 1.0, 0.0, 0.0, 1.0, 0.0, 0.0, 1.0, 0.0, 0.0, 1.0, 0.0, 0.0, 1.0, 0.0, 0.0, 1.0, 0.0, 0.0, 0.0, 1.0, 0.0, 0.0, 1.0, 0.0, 0.0, 1.0, 0.0, 0.0, 1.0, 0.0, 0.0, 1.0, 0.0, 0.0, 1.0, 0.0, -1.0, 0.0, 0.0, -1.0, 0.0, 0.0, -1.0, 0.0, 0.0, -1.0, 0.0, 0.0, -1.0, 0.0, 0.0, -1.0, 0.0, 0.0, 0.0, 0.0, -1.0, 0.0, 0.0, -1.0, 0.0, 0.0, -1.0, 0.0, 0.0, -1.0, 0.0, 0.0, -1.0, 0.0, 0.0, -1.0, 0.0, -1.0, 0.0, 0.0, -1.0, 0.0, 0.0, -1.0, 0.0, 0.0, -1.0, 0.0, 0.0, -1.0, 0.0, 0.0, -1.0, 0.0, 1.0, 0.0, 0.0, 1.0, 0.0, 0.0, 1.0, 0.0, 0.0, 1.0, 0.0, 0.0, 1.0, 0.0, 0.0, 1.0, 0.0, 0.0, 0.0, 1.0, 0.0, 0.0, 1.0, 0.0, 0.0, 1.0, 0.0, 0.0, 1.0, 0.0, 0.0, 1.0, 0.0, 0.0, 1.0, 0.0, -1.0, 0.0, 0.0, -1.0, 0.0, 0.0, -1.0, 0.0, 0.0, -1.0, 0.0, 0.0, -1.0, 0.0, 0.0, -1.0, 0.0, 0.0, 0.0, 0.0, -1.0, 0.0, 0.0, -1.0, 0.0, 0.0, -1.0, 0.0, 0.0, -1.0, 0.0, 0.0, -1.0, 0.0, 0.0, -1.0, 0.0, 0.0, 1.0, 0.0, 0.0, 1.0, 0.0, 0.0, 1.0, 0.0, 0.0, 1.0, 0.0, 0.0, 1.0, 0.0, 0.0, 1.0, 0.0, -1.0, 0.0, 0.0, -1.0, 0.0, 0.0, -1.0, 0.0, 0.0, -1.0, 0.0, 0.0, -1.0, 0.0, 0.0, -1.0, 0.0, 1.0, 0.0, 0.0, 1.0, 0.0, 0.0, 1.0, 0.0, 0.0, 1.0, 0.0, 0.0, 1.0, 0.0, 0.0, 1.0, 0.0, 0.0, 0.0, 1.0, 0.0, 0.0, 1.0, 0.0, 0.0, 1.0, 0.0, 0.0, 1.0, 0.0, 0.0, 1.0, 0.0, 0.0, 1.0, 0.0, -1.0, 0.0, 0.0, -1.0, 0.0, 0.0, -1.0, 0.0, 0.0, -1.0, 0.0, 0.0, -1.0, 0.0, 0.0, -1.0, 0.0, 0.0, 0.0, 0.0, -1.0, 0.0, 0.0, -1.0, 0.0, 0.0, -1.0, 0.0, 0.0, -1.0, 0.0, 0.0, -1.0, 0.0, 0.0, -1.0, 0.0, 0.0, 1.0, 0.0, 0.0, 1.0, 0.0, 0.0, 1.0, 0.0, 0.0, 1.0, 0.0, 0.0, 1.0, 0.0, 0.0, 1.0, 0.0, -1.0, 0.0, 0.0, -1.0, 0.0, 0.0, -1.0, 0.0, 0.0, -1.0, 0.0, 0.0, -1.0, 0.0, 0.0, -1.0, 0.0, 1.0, 0.0, 0.0, 1.0, 0.0, 0.0, 1.0, 0.0, 0.0, 1.0, 0.0, 0.0, 1.0, 0.0, 0.0, 1.0, 0.0, 0.0, 0.0, 1.0, 0.0, 0.0, 1.0, 0.0, 0.0, 1.0, 0.0, 0.0, 1.0, 0.0, 0.0, 1.0, 0.0, 0.0, 1.0, 0.0, -1.0, 0.0, 0.0, -1.0, 0.0, 0.0, -1.0, 0.0, 0.0, -1.0, 0.0, 0.0, -1.0, 0.0, 0.0, -1.0, 0.0, 0.0, 0.0, 0.0, -1.0, 0.0, 0.0, -1.0, 0.0, 0.0, -1.0, 0.0, 0.0, -1.0, 0.0, 0.0, -1.0, 0.0, 0.0, -1.0, 0.0, 0.0, 1.0, 0.0, 0.0, 1.0, 0.0, 0.0, 1.0, 0.0, 0.0, 1.0, 0.0, 0.0, 1.0, 0.0, 0.0, 1.0, 0.0, -1.0, 0.0, 0.0, -1.0, 0.0, 0.0, -1.0, 0.0, 0.0, -1.0, 0.0, 0.0, -1.0, 0.0, 0.0, -1.0, 0.0, 1.0, 0.0, 0.0, 1.0, 0.0, 0.0, 1.0, 0.0, 0.0, 1.0, 0.0, 0.0, 1.0, 0.0, 0.0, 1.0, 0.0, 0.0, 0.0, 1.0, 0.0, 0.0, 1.0, 0.0, 0.0, 1.0, 0.0, 0.0, 1.0, 0.0, 0.0, 1.0, 0.0, 0.0, 1.0, 0.0, -1.0, 0.0, 0.0, -1.0, 0.0, 0.0, -1.0, 0.0, 0.0, -1.0, 0.0, 0.0, -1.0, 0.0, 0.0, -1.0, 0.0, 0.0, 0.0, 0.0, -1.0, 0.0, 0.0, -1.0, 0.0, 0.0, -1.0, 0.0, 0.0, -1.0, 0.0, 0.0, -1.0, 0.0, 0.0, -1.0, 0.0, 0.0, 1.0, 0.0, 0.0, 1.0, 0.0, 0.0, 1.0, 0.0, 0.0, 1.0, 0.0, 0.0, 1.0, 0.0, 0.0, 1.0, 0.0, -1.0, 0.0, 0.0, -1.0, 0.0, 0.0, -1.0, 0.0, 0.0, -1.0, 0.0, 0.0, -1.0, 0.0, 0.0, -1.0, 0.0, 1.0, 0.0, 0.0, 1.0, 0.0, 0.0, 1.0, 0.0, 0.0, 1.0, 0.0, 0.0, 1.0, 0.0, 0.0, 1.0, 0.0, 0.0, 0.0, 1.0, 0.0, 0.0, 1.0, 0.0, 0.0, 1.0, 0.0, 0.0, 1.0, 0.0, 0.0, 1.0, 0.0, 0.0, 1.0, 0.0, -1.0, 0.0, 0.0, -1.0, 0.0, 0.0, -1.0, 0.0, 0.0, -1.0, 0.0, 0.0, -1.0, 0.0, 0.0, -1.0, 0.0, 0.0, 0.0, 0.0, -1.0, 0.0, 0.0, -1.0, 0.0, 0.0, -1.0, 0.0, 0.0, -1.0, 0.0, 0.0, -1.0, 0.0, 0.0, -1.0, 0.0, 0.0, 1.0, 0.0, 0.0, 1.0, 0.0, 0.0, 1.0, 0.0, 0.0, 1.0, 0.0, 0.0, 1.0, 0.0, 0.0, 1.0, 0.0, -1.0, 0.0, 0.0, -1.0, 0.0, 0.0, -1.0, 0.0, 0.0, -1.0, 0.0, 0.0, -1.0, 0.0, 0.0, -1.0, 0.0, 1.0, 0.0, 0.0, 1.0, 0.0, 0.0, 1.0, 0.0, 0.0, 1.0, 0.0, 0.0, 1.0, 0.0, 0.0, 1.0, 0.0, 0.0, 0.0, 1.0, 0.0, 0.0, 1.0, 0.0, 0.0, 1.0, 0.0, 0.0, 1.0, 0.0, 0.0, 1.0, 0.0, 0.0, 1.0, 0.0, -1.0, 0.0, 0.0, -1.0, 0.0, 0.0, -1.0, 0.0, 0.0, -1.0, 0.0, 0.0, -1.0, 0.0, 0.0, -1.0, 0.0, 0.0, 0.0, 0.0, -1.0, 0.0, 0.0, -1.0, 0.0, 0.0, -1.0, 0.0, 0.0, -1.0, 0.0, 0.0, -1.0, 0.0, 0.0, -1.0, 0.0, 0.0, 1.0, 0.0, 0.0, 1.0, 0.0, 0.0, 1.0, 0.0, 0.0, 1.0, 0.0, 0.0, 1.0, 0.0, 0.0, 1.0, 0.0, -1.0, 0.0, 0.0, -1.0, 0.0, 0.0, -1.0, 0.0, 0.0, -1.0, 0.0, 0.0, -1.0, 0.0, 0.0, -1.0, 0.0, 1.0, 0.0, 0.0, 1.0, 0.0, 0.0, 1.0, 0.0, 0.0, 1.0, 0.0, 0.0, 1.0, 0.0, 0.0, 1.0, 0.0, 0.0, 0.0, 1.0, 0.0, 0.0, 1.0, 0.0, 0.0, 1.0, 0.0, 0.0, 1.0, 0.0, 0.0, 1.0, 0.0, 0.0, 1.0, 0.0, -1.0, 0.0, 0.0, -1.0, 0.0, 0.0, -1.0, 0.0, 0.0, -1.0, 0.0, 0.0, -1.0, 0.0, 0.0, -1.0, 0.0, 0.0, 0.0, 0.0, -1.0, 0.0, 0.0, -1.0, 0.0, 0.0, -1.0, 0.0, 0.0, -1.0, 0.0, 0.0, -1.0, 0.0, 0.0, -1.0, 0.0, 0.0, 1.0, 0.0, 0.0, 1.0, 0.0, 0.0, 1.0, 0.0, 0.0, 1.0, 0.0, 0.0, 1.0, 0.0, 0.0, 1.0, 0.0, -1.0, 0.0, 0.0, -1.0, 0.0, 0.0, -1.0, 0.0, 0.0, -1.0, 0.0, 0.0, -1.0, 0.0, 0.0, -1.0, 0.0, 1.0, 0.0, 0.0, 1.0, 0.0, 0.0, 1.0, 0.0, 0.0, 1.0, 0.0, 0.0, 1.0, 0.0, 0.0, 1.0, 0.0, 0.0, 0.0, 1.0, 0.0, 0.0, 1.0, 0.0, 0.0, 1.0, 0.0, 0.0, 1.0, 0.0, 0.0, 1.0, 0.0, 0.0, 1.0, 0.0, -1.0, 0.0, 0.0, -1.0, 0.0, 0.0, -1.0, 0.0, 0.0, -1.0, 0.0, 0.0, -1.0, 0.0, 0.0, -1.0, 0.0, 0.0, 0.0, 0.0, -1.0, 0.0, 0.0, -1.0, 0.0, 0.0, -1.0, 0.0, 0.0, -1.0, 0.0, 0.0, -1.0, 0.0, 0.0, -1.0, 0.0, 0.0, 1.0, 0.0, 0.0, 1.0, 0.0, 0.0, 1.0, 0.0, 0.0, 1.0, 0.0, 0.0, 1.0, 0.0, 0.0, 1.0, 0.0, -1.0, 0.0, 0.0, -1.0, 0.0, 0.0, -1.0, 0.0, 0.0, -1.0, 0.0, 0.0, -1.0, 0.0, 0.0, -1.0, 0.0, 1.0, 0.0, 0.0, 1.0, 0.0, 0.0, 1.0, 0.0, 0.0, 1.0, 0.0, 0.0, 1.0, 0.0, 0.0, 1.0, 0.0, 0.0, 0.0, 1.0, 0.0, 0.0, 1.0, 0.0, 0.0, 1.0, 0.0, 0.0, 1.0, 0.0, 0.0, 1.0, 0.0, 0.0, 1.0, 0.0, -1.0, 0.0, 0.0, -1.0, 0.0, 0.0, -1.0, 0.0, 0.0, -1.0, 0.0, 0.0, -1.0, 0.0, 0.0, -1.0, 0.0, 0.0, 0.0, 0.0, -1.0, 0.0, 0.0, -1.0, 0.0, 0.0, -1.0, 0.0, 0.0, -1.0, 0.0, 0.0, -1.0, 0.0, 0.0, -1.0, 0.0, 0.0, 1.0, 0.0, 0.0, 1.0, 0.0, 0.0, 1.0, 0.0, 0.0, 1.0, 0.0, 0.0, 1.0, 0.0, 0.0, 1.0])] * 3)])

# ---- objects
ob_shape_9_indexedfaceset = bpy.data.objects.new('SHAPE_9_IndexedFaceSet', me_shape_9_indexedfaceset_027)

# ---- transforms, parenting, visibility, modifiers, constraints
ob_shape_9_indexedfaceset.location = (0.0, 0.0, 0.0)
ob_shape_9_indexedfaceset.scale = (2.54, 2.54, 2.54)
_m = ob_shape_9_indexedfaceset.modifiers.new('Bevel', 'BEVEL')
_m.segments = 3

# ---- collection membership
col_collection.objects.link(ob_shape_9_indexedfaceset)

# ---- scene / render settings (as saved in the file)
scene.frame_start = 1; scene.frame_end = 250; scene.frame_set(1)
scene.render.engine = 'BLENDER_EEVEE_NEXT'
scene.cycles.sampling_pattern = 'TABULATED_SOBOL'
scene.cycles.use_light_tree = False
scene.eevee.ray_tracing_options.trace_max_roughness = 0.0
scene.view_settings.view_transform = 'Filmic'
bpy.context.view_layer.update()

# ---- added for rendering (the .blend has no active camera and no usable light): camera, sun
cam_auto = bpy.data.cameras.new('AutoCamera')
cam_auto.lens = 50.0
cam_auto.sensor_width = 36.0
cam_auto.clip_end = 1000.0
ob_auto_camera = bpy.data.objects.new('AutoCamera', cam_auto)
scene.collection.objects.link(ob_auto_camera)
ob_auto_camera.location = (2.75147, -3.30177, 2.64718)
ob_auto_camera.rotation_euler = (1.09748, -7.21219e-08, 0.694738)
scene.camera = ob_auto_camera
light_auto_sun = bpy.data.lights.new('AutoSun', 'SUN')
light_auto_sun.energy = 3.0
light_auto_sun.angle = 0.0523599
ob_auto_sun = bpy.data.objects.new('AutoSun', light_auto_sun)
scene.collection.objects.link(ob_auto_sun)
ob_auto_sun.rotation_euler = (0.872665, 0.174533, 0.523599)
bpy.context.view_layer.update()
